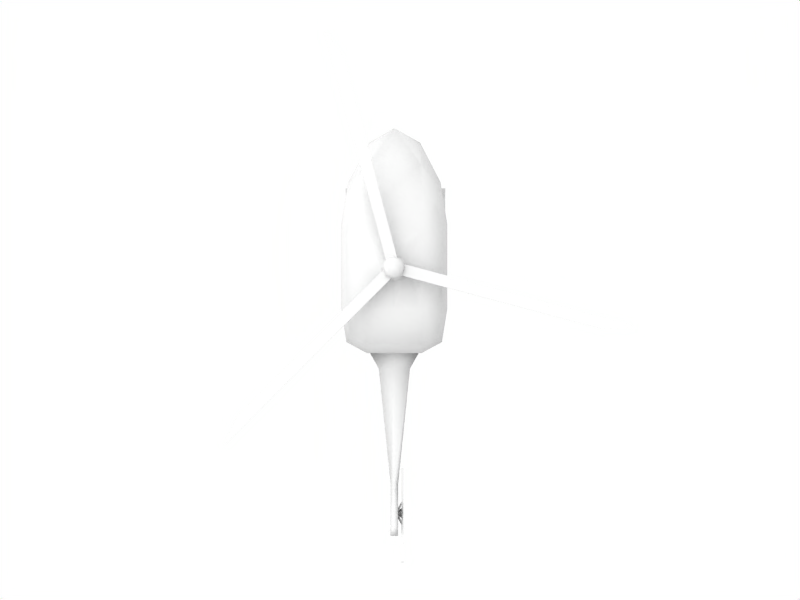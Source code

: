 # Source: Helicopter.blend  (saved by Blender 2.49.2; exported with 4.5.12 LTS)
import bpy
from mathutils import Matrix  # noqa: F401  (used for matrix-valued properties, if any)

bpy.ops.wm.read_factory_settings(use_empty=True)
scene = bpy.context.scene
scene.name = 'Scene'

# ---- collections
col_collection_1 = bpy.data.collections.new('Collection 1'); scene.collection.children.link(col_collection_1)

# ---- materials (node trees are filled in below, after node groups)
mat_dmetal = bpy.data.materials.new('Dmetal')
mat_dmetal.alpha_threshold = 0.0
mat_dmetal.roughness = 0.5
mat_dmetal.line_color = (0.0, 0.0, 0.0, 1.0)
mat_material = bpy.data.materials.new('Material')
mat_material.alpha_threshold = 0.0
mat_material.roughness = 0.5
mat_material.line_color = (0.0, 0.0, 0.0, 1.0)
mat_material_001 = bpy.data.materials.new('Material.001')
mat_material_001.alpha_threshold = 0.0
mat_material_001.roughness = 0.5
mat_material_001.line_color = (0.0, 0.0, 0.0, 1.0)

# ---- material node trees

# ---- world
world_world = bpy.data.worlds.new('World'); scene.world = world_world
world_world.color = (1.0, 1.0, 1.0)
world_world.use_sun_shadow = False
world_world.sun_shadow_jitter_overblur = 0.0
world_world.cycles.sampling_method = 'MANUAL'
world_world.cycles.sample_map_resolution = 256

# ---- cameras
cam_camera = bpy.data.cameras.new('Camera')
cam_camera.passepartout_alpha = 0.2
cam_camera.clip_end = 100.0
cam_camera.lens = 35.0
cam_camera.ortho_scale = 7.314
cam_camera.show_passepartout = False
cam_camera.show_safe_areas = True
cam_camera.dof.focus_distance = 0.0
cam_camera.dof.aperture_fstop = 128.0

# ---- lights
light_spot = bpy.data.lights.new('Spot', 'SUN')
light_spot.transmission_factor = 0.0
light_spot.cutoff_distance = 30.0
light_spot.angle = 1.571
light_spot.energy = 1.0
light_spot.shadow_buffer_clip_start = 1.001
light_spot.shadow_soft_size = 1.0
light_spot.shadow_cascade_max_distance = 1000.0
light_spot.cycles.use_multiple_importance_sampling = False

# ---- meshes
me_cube_001 = bpy.data.meshes.new('Cube.001')
me_cube_001.from_pydata([(-0.9691, -0.3728, -0.7593), (-0.9527, -0.366, -0.7593), (-0.9364, -0.3728, -0.7593), (-0.9296, -0.3891, -0.7593), (-0.9364, -0.4055, -0.7593), (-0.9527, -0.4122, -0.7593), (-0.9691, -0.4055, -0.7593), (-0.9758, -0.3891, -0.7593), (-0.9681, -0.3704, -0.5374), (-0.9519, -0.3627, -0.5527), (-0.9357, -0.3704, -0.568), (-0.929, -0.3891, -0.5743), (-0.9357, -0.4078, -0.568), (-0.9519, -0.4155, -0.5527), (-0.9681, -0.4078, -0.5374), (-0.9748, -0.3891, -0.5311), (-0.9148, -0.3704, -0.3523), (-0.9016, -0.3627, -0.3739), (-0.8883, -0.3704, -0.3954), (-0.8829, -0.3891, -0.4044), (-0.8883, -0.4078, -0.3954), (-0.9016, -0.4155, -0.3739), (-0.9148, -0.4078, -0.3523), (-0.9202, -0.3891, -0.3433), (-0.8015, -0.3704, -0.2102), (-0.7921, -0.3627, -0.2366), (-0.7828, -0.3704, -0.2631), (-0.7789, -0.3891, -0.274), (-0.7828, -0.4078, -0.2631), (-0.7921, -0.4155, -0.2366), (-0.8015, -0.4078, -0.2102), (-0.8053, -0.3891, -0.1992), (-0.6695, -0.3704, -0.1209), (-0.6647, -0.3627, -0.1504), (-0.6599, -0.3704, -0.1798), (-0.6578, -0.3891, -0.1921), (-0.6599, -0.4078, -0.1798), (-0.6647, -0.4155, -0.1504), (-0.6695, -0.4078, -0.1209), (-0.6715, -0.3891, -0.1086), (0.0004472, -0.3704, -0.0904), (0.0004472, -0.3627, -0.1209), (0.0004472, -0.3704, -0.1515), (0.0004472, -0.3891, -0.1641), (0.0004472, -0.4078, -0.1515), (0.0004472, -0.4155, -0.1209), (0.0004472, -0.4078, -0.0904), (0.0004472, -0.3891, -0.07775), (0.6704, -0.3704, -0.1209), (0.6656, -0.3627, -0.1504), (0.6607, -0.3704, -0.1798), (0.6587, -0.3891, -0.1921), (0.6607, -0.4078, -0.1798), (0.6656, -0.4155, -0.1504), (0.6704, -0.4078, -0.1209), (0.6724, -0.3891, -0.1086), (0.8024, -0.3704, -0.2102), (0.793, -0.3627, -0.2366), (0.7837, -0.3704, -0.2631), (0.7798, -0.3891, -0.274), (0.7837, -0.4078, -0.2631), (0.793, -0.4155, -0.2366), (0.8024, -0.4078, -0.2102), (0.8062, -0.3891, -0.1992), (0.9157, -0.3704, -0.3523), (0.9024, -0.3627, -0.3739), (0.8892, -0.3704, -0.3954), (0.8838, -0.3891, -0.4044), (0.8892, -0.4078, -0.3954), (0.9024, -0.4155, -0.3739), (0.9157, -0.4078, -0.3523), (0.9211, -0.3891, -0.3433), (0.975, -0.3704, -0.5374), (0.9588, -0.3627, -0.5527), (0.9426, -0.3704, -0.568), (0.9359, -0.3891, -0.5743), (0.9426, -0.4078, -0.568), (0.9588, -0.4155, -0.5527), (0.975, -0.4078, -0.5374), (0.9817, -0.3891, -0.5311), (0.9798, -0.371, -0.7593), (0.9617, -0.3635, -0.7593), (0.9436, -0.371, -0.7593), (0.9361, -0.3891, -0.7593), (0.9436, -0.4072, -0.7593), (0.9617, -0.4147, -0.7593), (0.9798, -0.4072, -0.7593), (0.9873, -0.3891, -0.7593), (0.9873, 1.279, -0.7593), (0.9798, 1.261, -0.7593), (0.9617, 1.254, -0.7593), (0.9436, 1.261, -0.7593), (0.9361, 1.279, -0.7593), (0.9436, 1.297, -0.7593), (0.9617, 1.305, -0.7593), (0.9798, 1.297, -0.7593), (0.9817, 1.279, -0.5311), (0.975, 1.26, -0.5374), (0.9588, 1.253, -0.5527), (0.9426, 1.26, -0.568), (0.9359, 1.279, -0.5743), (0.9426, 1.298, -0.568), (0.9588, 1.306, -0.5527), (0.975, 1.298, -0.5374), (0.9211, 1.279, -0.3433), (0.9157, 1.26, -0.3523), (0.9024, 1.253, -0.3739), (0.8892, 1.26, -0.3954), (0.8838, 1.279, -0.4044), (0.8892, 1.298, -0.3954), (0.9024, 1.306, -0.3739), (0.9157, 1.298, -0.3523), (0.8062, 1.279, -0.1992), (0.8024, 1.26, -0.2102), (0.793, 1.253, -0.2366), (0.7837, 1.26, -0.2631), (0.7798, 1.279, -0.274), (0.7837, 1.298, -0.2631), (0.793, 1.306, -0.2366), (0.8024, 1.298, -0.2102), (0.6724, 1.279, -0.1086), (0.6704, 1.26, -0.1209), (0.6656, 1.253, -0.1504), (0.6607, 1.26, -0.1798), (0.6587, 1.279, -0.1921), (0.6607, 1.298, -0.1798), (0.6656, 1.306, -0.1504), (0.6704, 1.298, -0.1209), (0.0004472, 1.279, -0.07775), (0.0004472, 1.26, -0.0904), (0.0004472, 1.253, -0.1209), (0.0004472, 1.26, -0.1515), (0.0004472, 1.279, -0.1641), (0.0004472, 1.298, -0.1515), (0.0004472, 1.306, -0.1209), (0.0004472, 1.298, -0.0904), (-0.6715, 1.279, -0.1086), (-0.6695, 1.26, -0.1209), (-0.6647, 1.253, -0.1504), (-0.6599, 1.26, -0.1798), (-0.6578, 1.279, -0.1921), (-0.6599, 1.298, -0.1798), (-0.6647, 1.306, -0.1504), (-0.6695, 1.298, -0.1209), (-0.8053, 1.279, -0.1992), (-0.8015, 1.26, -0.2102), (-0.7921, 1.253, -0.2366), (-0.7828, 1.26, -0.2631), (-0.7789, 1.279, -0.274), (-0.7828, 1.298, -0.2631), (-0.7921, 1.306, -0.2366), (-0.8015, 1.298, -0.2102), (-0.9202, 1.279, -0.3433), (-0.9148, 1.26, -0.3523), (-0.9016, 1.253, -0.3739), (-0.8883, 1.26, -0.3954), (-0.8829, 1.279, -0.4044), (-0.8883, 1.298, -0.3954), (-0.9016, 1.306, -0.3739), (-0.9148, 1.298, -0.3523), (-0.9748, 1.279, -0.5311), (-0.9681, 1.26, -0.5374), (-0.9519, 1.253, -0.5527), (-0.9357, 1.26, -0.568), (-0.929, 1.279, -0.5743), (-0.9357, 1.298, -0.568), (-0.9519, 1.306, -0.5527), (-0.9681, 1.298, -0.5374), (-0.9758, 1.279, -0.7593), (-0.9691, 1.263, -0.7593), (-0.9527, 1.256, -0.7593), (-0.9364, 1.263, -0.7593), (-0.9296, 1.279, -0.7593), (-0.9364, 1.295, -0.7593), (-0.9527, 1.302, -0.7593), (-0.9691, 1.295, -0.7593), (1.046, 1.419, -0.7783), (1.046, -0.4587, -0.7783), (0.888, -0.4587, -0.7783), (0.888, 1.419, -0.7783), (1.046, 1.419, -0.7403), (1.046, -0.4587, -0.7403), (0.888, -0.4587, -0.7403), (0.888, 1.419, -0.7403), (0.888, 1.591, -0.6999), (0.888, 1.591, -0.6619), (1.046, 1.591, -0.6619), (1.046, 1.591, -0.6999), (0.888, -0.604, -0.692), (0.888, -0.604, -0.7301), (1.046, -0.604, -0.692), (1.046, -0.604, -0.7301), (-0.8609, -0.604, -0.7301), (-0.8609, -0.604, -0.692), (-1.019, -0.604, -0.7301), (-1.019, -0.604, -0.692), (-0.8609, 1.591, -0.6999), (-0.8609, 1.591, -0.6619), (-1.019, 1.591, -0.6619), (-1.019, 1.591, -0.6999), (-1.019, 1.419, -0.7403), (-1.019, -0.4587, -0.7403), (-0.8609, -0.4587, -0.7403), (-0.8609, 1.419, -0.7403), (-1.019, 1.419, -0.7783), (-1.019, -0.4587, -0.7783), (-0.8609, -0.4587, -0.7783), (-0.8609, 1.419, -0.7783)], [], [(0, 7, 15, 8), (1, 0, 8, 9), (2, 1, 9, 10), (3, 2, 10, 11), (4, 3, 11, 12), (5, 4, 12, 13), (6, 5, 13, 14), (7, 6, 14, 15), (8, 15, 23, 16), (9, 8, 16, 17), (10, 9, 17, 18), (11, 10, 18, 19), (12, 11, 19, 20), (13, 12, 20, 21), (14, 13, 21, 22), (15, 14, 22, 23), (16, 23, 31, 24), (17, 16, 24, 25), (18, 17, 25, 26), (19, 18, 26, 27), (20, 19, 27, 28), (21, 20, 28, 29), (22, 21, 29, 30), (23, 22, 30, 31), (24, 31, 39, 32), (25, 24, 32, 33), (26, 25, 33, 34), (27, 26, 34, 35), (28, 27, 35, 36), (29, 28, 36, 37), (30, 29, 37, 38), (31, 30, 38, 39), (32, 39, 47, 40), (33, 32, 40, 41), (34, 33, 41, 42), (35, 34, 42, 43), (36, 35, 43, 44), (37, 36, 44, 45), (38, 37, 45, 46), (39, 38, 46, 47), (40, 47, 55, 48), (41, 40, 48, 49), (42, 41, 49, 50), (43, 42, 50, 51), (44, 43, 51, 52), (45, 44, 52, 53), (46, 45, 53, 54), (47, 46, 54, 55), (48, 55, 63, 56), (49, 48, 56, 57), (50, 49, 57, 58), (51, 50, 58, 59), (52, 51, 59, 60), (53, 52, 60, 61), (54, 53, 61, 62), (55, 54, 62, 63), (56, 63, 71, 64), (57, 56, 64, 65), (58, 57, 65, 66), (59, 58, 66, 67), (60, 59, 67, 68), (61, 60, 68, 69), (62, 61, 69, 70), (63, 62, 70, 71), (64, 71, 79, 72), (65, 64, 72, 73), (66, 65, 73, 74), (67, 66, 74, 75), (68, 67, 75, 76), (69, 68, 76, 77), (70, 69, 77, 78), (71, 70, 78, 79), (87, 80, 72, 79), (73, 72, 80, 81), (74, 73, 81, 82), (75, 74, 82, 83), (76, 75, 83, 84), (77, 76, 84, 85), (78, 77, 85, 86), (86, 87, 79, 78), (89, 88, 96, 97), (97, 98, 90, 89), (98, 99, 91, 90), (99, 100, 92, 91), (100, 101, 93, 92), (101, 102, 94, 93), (102, 103, 95, 94), (88, 95, 103, 96), (104, 105, 97, 96), (105, 106, 98, 97), (106, 107, 99, 98), (107, 108, 100, 99), (108, 109, 101, 100), (109, 110, 102, 101), (110, 111, 103, 102), (111, 104, 96, 103), (112, 113, 105, 104), (113, 114, 106, 105), (114, 115, 107, 106), (115, 116, 108, 107), (116, 117, 109, 108), (117, 118, 110, 109), (118, 119, 111, 110), (119, 112, 104, 111), (120, 121, 113, 112), (121, 122, 114, 113), (122, 123, 115, 114), (123, 124, 116, 115), (124, 125, 117, 116), (125, 126, 118, 117), (126, 127, 119, 118), (127, 120, 112, 119), (128, 129, 121, 120), (129, 130, 122, 121), (130, 131, 123, 122), (131, 132, 124, 123), (132, 133, 125, 124), (133, 134, 126, 125), (134, 135, 127, 126), (135, 128, 120, 127), (136, 137, 129, 128), (137, 138, 130, 129), (138, 139, 131, 130), (139, 140, 132, 131), (140, 141, 133, 132), (141, 142, 134, 133), (142, 143, 135, 134), (143, 136, 128, 135), (144, 145, 137, 136), (145, 146, 138, 137), (146, 147, 139, 138), (147, 148, 140, 139), (148, 149, 141, 140), (149, 150, 142, 141), (150, 151, 143, 142), (151, 144, 136, 143), (152, 153, 145, 144), (153, 154, 146, 145), (154, 155, 147, 146), (155, 156, 148, 147), (156, 157, 149, 148), (157, 158, 150, 149), (158, 159, 151, 150), (159, 152, 144, 151), (160, 161, 153, 152), (161, 162, 154, 153), (162, 163, 155, 154), (163, 164, 156, 155), (164, 165, 157, 156), (165, 166, 158, 157), (166, 167, 159, 158), (167, 160, 152, 159), (168, 169, 161, 160), (169, 170, 162, 161), (170, 171, 163, 162), (171, 172, 164, 163), (172, 173, 165, 164), (173, 174, 166, 165), (174, 175, 167, 166), (175, 168, 160, 167), (176, 177, 178, 179), (180, 183, 182, 181), (176, 180, 181, 177), (178, 182, 183, 179), (179, 183, 185, 184), (180, 176, 187, 186), (183, 180, 186, 185), (176, 179, 184, 187), (184, 185, 186, 187), (182, 178, 189, 188), (177, 181, 190, 191), (181, 182, 188, 190), (178, 177, 191, 189), (191, 190, 188, 189), (192, 193, 195, 194), (205, 206, 192, 194), (202, 201, 195, 193), (206, 202, 193, 192), (201, 205, 194, 195), (199, 198, 197, 196), (207, 204, 199, 196), (200, 203, 197, 198), (203, 207, 196, 197), (204, 200, 198, 199), (205, 201, 200, 204), (207, 203, 202, 206), (203, 200, 201, 202), (205, 204, 207, 206)])
me_cube_001.polygons.foreach_set('use_smooth', [1, 1, 1, 1, 1, 1, 1, 1, 1, 1, 1, 1, 1, 1, 1, 1, 1, 1, 1, 1, 1, 1, 1, 1, 1, 1, 1, 1, 1, 1, 1, 1, 1, 1, 1, 1, 1, 1, 1, 1, 1, 1, 1, 1, 1, 1, 1, 1, 1, 1, 1, 1, 1, 1, 1, 1, 1, 1, 1, 1, 1, 1, 1, 1, 1, 1, 1, 1, 1, 1, 1, 1, 1, 1, 1, 1, 1, 1, 1, 1, 1, 1, 1, 1, 1, 1, 1, 1, 1, 1, 1, 1, 1, 1, 1, 1, 1, 1, 1, 1, 1, 1, 1, 1, 1, 1, 1, 1, 1, 1, 1, 1, 1, 1, 1, 1, 1, 1, 1, 1, 1, 1, 1, 1, 1, 1, 1, 1, 1, 1, 1, 1, 1, 1, 1, 1, 1, 1, 1, 1, 1, 1, 1, 1, 1, 1, 1, 1, 1, 1, 1, 1, 1, 1, 1, 1, 1, 1, 1, 1, 0, 0, 0, 0, 0, 0, 0, 0, 0, 0, 0, 0, 0, 0, 0, 0, 0, 0, 0, 0, 0, 0, 0, 0, 0, 0, 0, 0])
_uv = me_cube_001.uv_layers.new(name='UVTex')
_uv.uv.foreach_set('vector', [0.336, 0.8206, 0.3279, 0.8206, 0.3279, 0.9066, 0.3372, 0.9042, 0.02364, 0.8207, 0.01547, 0.8206, 0.01597, 0.9042, 0.02406, 0.8984, 0.03181, 0.8207, 0.02364, 0.8207, 0.02406, 0.8984, 0.03214, 0.8927, 0.3279, 0.8207, 0.336, 0.8207, 0.3372, 0.8927, 0.3279, 0.8903, 0.3197, 0.8207, 0.3279, 0.8207, 0.3279, 0.8903, 0.3185, 0.8927, 0.02364, 0.8207, 0.03181, 0.8207, 0.03214, 0.8927, 0.02406, 0.8984, 0.01547, 0.8206, 0.02364, 0.8207, 0.02406, 0.8984, 0.01597, 0.9042, 0.3279, 0.8206, 0.3197, 0.8206, 0.3185, 0.9042, 0.3279, 0.9066, 0.3372, 0.9042, 0.3279, 0.9066, 0.3279, 0.9773, 0.3372, 0.9739, 0.02406, 0.8984, 0.01597, 0.9042, 0.04262, 0.9739, 0.04922, 0.9658, 0.03214, 0.8927, 0.02406, 0.8984, 0.04922, 0.9658, 0.05583, 0.9576, 0.3279, 0.8903, 0.3372, 0.8927, 0.3372, 0.9576, 0.3279, 0.9543, 0.3185, 0.8927, 0.3279, 0.8903, 0.3279, 0.9543, 0.3185, 0.9576, 0.02406, 0.8984, 0.03214, 0.8927, 0.05583, 0.9576, 0.04922, 0.9658, 0.01597, 0.9042, 0.02406, 0.8984, 0.04922, 0.9658, 0.04262, 0.9739, 0.3279, 0.9066, 0.3185, 0.9042, 0.3185, 0.9739, 0.3279, 0.9773, 0.04262, 0.3372, 0.03988, 0.3279, 0.09733, 0.3279, 0.09927, 0.3372, 0.04922, 0.9658, 0.04262, 0.9739, 0.09927, 1.027, 0.1039, 1.017, 0.05583, 0.9576, 0.04922, 0.9658, 0.1039, 1.017, 0.1086, 1.007, 0.05856, 0.3279, 0.05583, 0.3372, 0.1086, 0.3372, 0.1105, 0.3279, 0.05583, 0.3185, 0.05856, 0.3279, 0.1105, 0.3279, 0.1086, 0.3185, 0.04922, 0.9658, 0.05583, 0.9576, 0.1086, 1.007, 0.1039, 1.017, 0.04262, 0.9739, 0.04922, 0.9658, 0.1039, 1.017, 0.09927, 1.027, 0.03988, 0.3279, 0.04262, 0.3185, 0.09927, 0.3185, 0.09733, 0.3279, 0.09927, 0.3372, 0.09733, 0.3279, 0.1642, 0.3279, 0.1652, 0.3372, 0.1039, 0.01743, 0.09927, 0.02738, 0.1652, 0.06101, 0.1677, 0.0499, 0.1086, 0.007471, 0.1039, 0.01743, 0.1677, 0.0499, 0.1701, 0.0388, 0.1105, 0.3279, 0.1086, 0.3372, 0.1701, 0.3372, 0.1711, 0.3279, 0.1086, 0.3185, 0.1105, 0.3279, 0.1711, 0.3279, 0.1701, 0.3185, 0.1039, 0.01743, 0.1086, 0.007471, 0.1701, 0.0388, 0.1677, 0.0499, 0.09927, 0.02738, 0.1039, 0.01743, 0.1677, 0.0499, 0.1652, 0.06101, 0.09733, 0.3279, 0.09927, 0.3185, 0.1652, 0.3185, 0.1642, 0.3279, 0.1652, 0.3372, 0.1642, 0.3279, 0.5002, 0.3279, 0.5002, 0.3372, 0.1677, 0.0499, 0.1652, 0.06101, 0.5002, 0.07248, 0.5002, 0.06098, 0.1701, 0.0388, 0.1677, 0.0499, 0.5002, 0.06098, 0.5002, 0.04949, 0.1711, 0.3279, 0.1701, 0.3372, 0.5002, 0.3372, 0.5002, 0.3279, 0.1701, 0.3185, 0.1711, 0.3279, 0.5002, 0.3279, 0.5002, 0.3185, 0.1677, 0.0499, 0.1701, 0.0388, 0.5002, 0.04949, 0.5002, 0.06098, 0.1652, 0.06101, 0.1677, 0.0499, 0.5002, 0.06098, 0.5002, 0.07248, 0.1642, 0.3279, 0.1652, 0.3185, 0.5002, 0.3185, 0.5002, 0.3279, 0.5002, 0.3372, 0.5002, 0.3279, 0.8362, 0.3279, 0.8352, 0.3372, 0.5002, 0.06098, 0.5002, 0.07248, 0.8352, 0.06101, 0.8328, 0.0499, 0.5002, 0.04949, 0.5002, 0.06098, 0.8328, 0.0499, 0.8304, 0.0388, 0.5002, 0.3279, 0.5002, 0.3372, 0.8304, 0.3372, 0.8294, 0.3279, 0.5002, 0.3185, 0.5002, 0.3279, 0.8294, 0.3279, 0.8304, 0.3185, 0.5002, 0.06098, 0.5002, 0.04949, 0.8304, 0.0388, 0.8328, 0.0499, 0.5002, 0.07248, 0.5002, 0.06098, 0.8328, 0.0499, 0.8352, 0.06101, 0.5002, 0.3279, 0.5002, 0.3185, 0.8352, 0.3185, 0.8362, 0.3279, 0.8352, 0.3372, 0.8362, 0.3279, 0.9031, 0.3279, 0.9012, 0.3372, 0.8328, 0.0499, 0.8352, 0.06101, 0.9012, 0.02738, 0.8965, 0.01743, 0.8304, 0.0388, 0.8328, 0.0499, 0.8965, 0.01743, 0.8918, 0.007471, 0.8294, 0.3279, 0.8304, 0.3372, 0.8918, 0.3372, 0.8899, 0.3279, 0.8304, 0.3185, 0.8294, 0.3279, 0.8899, 0.3279, 0.8918, 0.3185, 0.8328, 0.0499, 0.8304, 0.0388, 0.8918, 0.007471, 0.8965, 0.01743, 0.8352, 0.06101, 0.8328, 0.0499, 0.8965, 0.01743, 0.9012, 0.02738, 0.8362, 0.3279, 0.8352, 0.3185, 0.9012, 0.3185, 0.9031, 0.3279, 0.9012, 0.3372, 0.9031, 0.3279, 0.9606, 0.3279, 0.9578, 0.3372, 0.8965, 0.01743, 0.9012, 0.02738, 0.9578, -0.02611, 0.9512, -0.03424, 0.8918, 0.007471, 0.8965, 0.01743, 0.9512, -0.03424, 0.9446, -0.04237, 0.8899, 0.3279, 0.8918, 0.3372, 0.9446, 0.3372, 0.9419, 0.3279, 0.8918, 0.3185, 0.8899, 0.3279, 0.9419, 0.3279, 0.9446, 0.3185, 0.8965, 0.01743, 0.8918, 0.007471, 0.9446, -0.04237, 0.9512, -0.03424, 0.9012, 0.02738, 0.8965, 0.01743, 0.9512, -0.03424, 0.9578, -0.02611, 0.9031, 0.3279, 0.9012, 0.3185, 0.9578, 0.3185, 0.9606, 0.3279, 0.3372, 0.9739, 0.3279, 0.9773, 0.3279, 0.9066, 0.3372, 0.9042, 0.9512, 0.9658, 0.9578, 0.9739, 0.9875, 0.9042, 0.9794, 0.8984, 0.9446, 0.9576, 0.9512, 0.9658, 0.9794, 0.8984, 0.9713, 0.8927, 0.3279, 0.9543, 0.3372, 0.9576, 0.3372, 0.8927, 0.3279, 0.8903, 0.3185, 0.9576, 0.3279, 0.9543, 0.3279, 0.8903, 0.3185, 0.8927, 0.9512, 0.9658, 0.9446, 0.9576, 0.9713, 0.8927, 0.9794, 0.8984, 0.9578, 0.9739, 0.9512, 0.9658, 0.9794, 0.8984, 0.9875, 0.9042, 0.3279, 0.9773, 0.3185, 0.9739, 0.3185, 0.9042, 0.3279, 0.9066, 0.3279, 0.8207, 0.3369, 0.8207, 0.3372, 0.9042, 0.3279, 0.9066, 0.9794, 0.8984, 0.9875, 0.9042, 0.9899, 0.8207, 0.9808, 0.8207, 0.9713, 0.8927, 0.9794, 0.8984, 0.9808, 0.8207, 0.9718, 0.8207, 0.3279, 0.8903, 0.3372, 0.8927, 0.3369, 0.8207, 0.3279, 0.8207, 0.3185, 0.8927, 0.3279, 0.8903, 0.3279, 0.8207, 0.3188, 0.8207, 0.9794, 0.8984, 0.9713, 0.8927, 0.9718, 0.8207, 0.9808, 0.8207, 0.9875, 0.9042, 0.9794, 0.8984, 0.9808, 0.8207, 0.9899, 0.8207, 0.3188, 0.8207, 0.3279, 0.8207, 0.3279, 0.9066, 0.3185, 0.9042, 0.153, 0.8207, 0.162, 0.8207, 0.162, 0.9066, 0.1527, 0.9042, 0.9875, 0.9042, 0.9794, 0.8984, 0.9808, 0.8207, 0.9899, 0.8207, 0.9794, 0.8984, 0.9713, 0.8927, 0.9718, 0.8207, 0.9808, 0.8207, 0.1527, 0.8927, 0.162, 0.8903, 0.162, 0.8207, 0.153, 0.8207, 0.162, 0.8903, 0.1713, 0.8927, 0.171, 0.8207, 0.162, 0.8207, 0.9713, 0.8927, 0.9794, 0.8984, 0.9808, 0.8207, 0.9718, 0.8207, 0.9794, 0.8984, 0.9875, 0.9042, 0.9899, 0.8207, 0.9808, 0.8207, 0.162, 0.8207, 0.171, 0.8207, 0.1713, 0.9042, 0.162, 0.9066, 0.162, 0.9773, 0.1527, 0.9739, 0.1527, 0.9042, 0.162, 0.9066, 0.9578, 0.9739, 0.9512, 0.9658, 0.9794, 0.8984, 0.9875, 0.9042, 0.9512, 0.9658, 0.9446, 0.9576, 0.9713, 0.8927, 0.9794, 0.8984, 0.1527, 0.9576, 0.162, 0.9543, 0.162, 0.8903, 0.1527, 0.8927, 0.162, 0.9543, 0.1713, 0.9576, 0.1713, 0.8927, 0.162, 0.8903, 0.9446, 0.9576, 0.9512, 0.9658, 0.9794, 0.8984, 0.9713, 0.8927, 0.9512, 0.9658, 0.9578, 0.9739, 0.9875, 0.9042, 0.9794, 0.8984, 0.1713, 0.9739, 0.162, 0.9773, 0.162, 0.9066, 0.1713, 0.9042, 0.9031, 0.162, 0.9012, 0.1527, 0.9578, 0.1527, 0.9606, 0.162, 0.9012, 0.02738, 0.8965, 0.01743, 0.9512, -0.03424, 0.9578, -0.02611, 0.8965, 0.01743, 0.8918, 0.007471, 0.9446, -0.04237, 0.9512, -0.03424, 0.8918, 0.1527, 0.8899, 0.162, 0.9419, 0.162, 0.9446, 0.1527, 0.8899, 0.162, 0.8918, 0.1713, 0.9446, 0.1713, 0.9419, 0.162, 0.8918, 0.007471, 0.8965, 0.01743, 0.9512, -0.03424, 0.9446, -0.04237, 0.8965, 0.01743, 0.9012, 0.02738, 0.9578, -0.02611, 0.9512, -0.03424, 0.9012, 0.1713, 0.9031, 0.162, 0.9606, 0.162, 0.9578, 0.1713, 0.8362, 0.162, 0.8352, 0.1527, 0.9012, 0.1527, 0.9031, 0.162, 0.8352, 0.06101, 0.8328, 0.0499, 0.8965, 0.01743, 0.9012, 0.02738, 0.8328, 0.0499, 0.8304, 0.0388, 0.8918, 0.007471, 0.8965, 0.01743, 0.8304, 0.1527, 0.8294, 0.162, 0.8899, 0.162, 0.8918, 0.1527, 0.8294, 0.162, 0.8304, 0.1713, 0.8918, 0.1713, 0.8899, 0.162, 0.8304, 0.0388, 0.8328, 0.0499, 0.8965, 0.01743, 0.8918, 0.007471, 0.8328, 0.0499, 0.8352, 0.06101, 0.9012, 0.02738, 0.8965, 0.01743, 0.8352, 0.1713, 0.8362, 0.162, 0.9031, 0.162, 0.9012, 0.1713, 0.5002, 0.162, 0.5002, 0.1527, 0.8352, 0.1527, 0.8362, 0.162, 0.5002, 0.07248, 0.5002, 0.06098, 0.8328, 0.0499, 0.8352, 0.06101, 0.5002, 0.06098, 0.5002, 0.04949, 0.8304, 0.0388, 0.8328, 0.0499, 0.5002, 0.1527, 0.5002, 0.162, 0.8294, 0.162, 0.8304, 0.1527, 0.5002, 0.162, 0.5002, 0.1713, 0.8304, 0.1713, 0.8294, 0.162, 0.5002, 0.04949, 0.5002, 0.06098, 0.8328, 0.0499, 0.8304, 0.0388, 0.5002, 0.06098, 0.5002, 0.07248, 0.8352, 0.06101, 0.8328, 0.0499, 0.5002, 0.1713, 0.5002, 0.162, 0.8362, 0.162, 0.8352, 0.1713, 0.1642, 0.162, 0.1652, 0.1527, 0.5002, 0.1527, 0.5002, 0.162, 0.1652, 0.06101, 0.1677, 0.0499, 0.5002, 0.06098, 0.5002, 0.07248, 0.1677, 0.0499, 0.1701, 0.0388, 0.5002, 0.04949, 0.5002, 0.06098, 0.1701, 0.1527, 0.1711, 0.162, 0.5002, 0.162, 0.5002, 0.1527, 0.1711, 0.162, 0.1701, 0.1713, 0.5002, 0.1713, 0.5002, 0.162, 0.1701, 0.0388, 0.1677, 0.0499, 0.5002, 0.06098, 0.5002, 0.04949, 0.1677, 0.0499, 0.1652, 0.06101, 0.5002, 0.07248, 0.5002, 0.06098, 0.1652, 0.1713, 0.1642, 0.162, 0.5002, 0.162, 0.5002, 0.1713, 0.09733, 0.162, 0.09927, 0.1527, 0.1652, 0.1527, 0.1642, 0.162, 0.09927, 0.02738, 0.1039, 0.01743, 0.1677, 0.0499, 0.1652, 0.06101, 0.1039, 0.01743, 0.1086, 0.007471, 0.1701, 0.0388, 0.1677, 0.0499, 0.1086, 0.1527, 0.1105, 0.162, 0.1711, 0.162, 0.1701, 0.1527, 0.1105, 0.162, 0.1086, 0.1713, 0.1701, 0.1713, 0.1711, 0.162, 0.1086, 0.007471, 0.1039, 0.01743, 0.1677, 0.0499, 0.1701, 0.0388, 0.1039, 0.01743, 0.09927, 0.02738, 0.1652, 0.06101, 0.1677, 0.0499, 0.09927, 0.1713, 0.09733, 0.162, 0.1642, 0.162, 0.1652, 0.1713, 0.03988, 0.162, 0.04262, 0.1527, 0.09927, 0.1527, 0.09733, 0.162, 0.04262, 0.9739, 0.04922, 0.9658, 0.1039, 1.017, 0.09927, 1.027, 0.04922, 0.9658, 0.05583, 0.9576, 0.1086, 1.007, 0.1039, 1.017, 0.05583, 0.1527, 0.05856, 0.162, 0.1105, 0.162, 0.1086, 0.1527, 0.05856, 0.162, 0.05583, 0.1713, 0.1086, 0.1713, 0.1105, 0.162, 0.05583, 0.9576, 0.04922, 0.9658, 0.1039, 1.017, 0.1086, 1.007, 0.04922, 0.9658, 0.04262, 0.9739, 0.09927, 1.027, 0.1039, 1.017, 0.04262, 0.1713, 0.03988, 0.162, 0.09733, 0.162, 0.09927, 0.1713, 0.162, 0.9066, 0.1527, 0.9042, 0.1527, 0.9739, 0.162, 0.9773, 0.01597, 0.9042, 0.02406, 0.8984, 0.04922, 0.9658, 0.04262, 0.9739, 0.02406, 0.8984, 0.03214, 0.8927, 0.05583, 0.9576, 0.04922, 0.9658, 0.1527, 0.8927, 0.162, 0.8903, 0.162, 0.9543, 0.1527, 0.9576, 0.162, 0.8903, 0.1713, 0.8927, 0.1713, 0.9576, 0.162, 0.9543, 0.03214, 0.8927, 0.02406, 0.8984, 0.04922, 0.9658, 0.05583, 0.9576, 0.02406, 0.8984, 0.01597, 0.9042, 0.04262, 0.9739, 0.04922, 0.9658, 0.1713, 0.9042, 0.162, 0.9066, 0.162, 0.9773, 0.1713, 0.9739, 0.162, 0.8206, 0.1538, 0.8206, 0.1527, 0.9042, 0.162, 0.9066, 0.01547, 0.8206, 0.02364, 0.8207, 0.02406, 0.8984, 0.01597, 0.9042, 0.02364, 0.8207, 0.03181, 0.8207, 0.03214, 0.8927, 0.02406, 0.8984, 0.1538, 0.8207, 0.162, 0.8207, 0.162, 0.8903, 0.1527, 0.8927, 0.162, 0.8207, 0.1702, 0.8207, 0.1713, 0.8927, 0.162, 0.8903, 0.03181, 0.8207, 0.02364, 0.8207, 0.02406, 0.8984, 0.03214, 0.8927, 0.02364, 0.8207, 0.01547, 0.8206, 0.01597, 0.9042, 0.02406, 0.8984, 0.1702, 0.8206, 0.162, 0.8206, 0.162, 0.9066, 0.1713, 0.9042, 0.02294, 0.2319, 0.02294, -0.7069, -0.05598, -0.7069, -0.05598, 0.2319, 0.02294, 0.2319, -0.05598, 0.2319, -0.05598, -0.7069, 0.02294, -0.7069, 0.2319, 0.8135, 0.2319, 0.8278, -0.7069, 0.8278, -0.7069, 0.8135, 0.2931, 0.8135, 0.2931, 0.8278, 1.232, 0.8278, 1.232, 0.8135, 0.2319, 0.8135, 0.2319, 0.8278, 0.3181, 0.8573, 0.3181, 0.843, 0.2319, 0.8278, 0.2319, 0.8135, 0.3181, 0.843, 0.3181, 0.8573, 0.944, 0.2319, 1.023, 0.2319, 1.023, 0.3181, 0.944, 0.3181, 0.02294, 0.2319, -0.05598, 0.2319, -0.05598, 0.3181, 0.02294, 0.3181, 0.944, 0.843, 0.944, 0.8573, 1.023, 0.8573, 1.023, 0.843, 0.2931, 0.8278, 0.2931, 0.8135, 0.2205, 0.8317, 0.2205, 0.846, 0.2931, 0.8135, 0.2931, 0.8278, 0.2205, 0.846, 0.2205, 0.8317, 0.02294, 0.2931, -0.05598, 0.2931, -0.05598, 0.2205, 0.02294, 0.2205, 0.944, 0.2931, 1.023, 0.2931, 1.023, 0.2205, 0.944, 0.2205, 0.02294, 0.8317, 0.02294, 0.846, -0.05598, 0.846, -0.05598, 0.8317, 0.06954, 0.8317, 0.06954, 0.846, -0.009376, 0.846, -0.009376, 0.8317, 0.9906, 0.2931, 1.07, 0.2931, 1.07, 0.2205, 0.9906, 0.2205, 0.06954, 0.2931, -0.009376, 0.2931, -0.009376, 0.2205, 0.06954, 0.2205, 0.2931, 0.8135, 0.2931, 0.8278, 0.2205, 0.846, 0.2205, 0.8317, 0.2931, 0.8278, 0.2931, 0.8135, 0.2205, 0.8317, 0.2205, 0.846, 0.9906, 0.843, 0.9906, 0.8573, 1.07, 0.8573, 1.07, 0.843, 0.06954, 0.2319, -0.009376, 0.2319, -0.009376, 0.3181, 0.06954, 0.3181, 0.9906, 0.2319, 1.07, 0.2319, 1.07, 0.3181, 0.9906, 0.3181, 0.2319, 0.8278, 0.2319, 0.8135, 0.3181, 0.843, 0.3181, 0.8573, 0.2319, 0.8135, 0.2319, 0.8278, 0.3181, 0.8573, 0.3181, 0.843, 0.2931, 0.8135, 0.2931, 0.8278, 1.232, 0.8278, 1.232, 0.8135, 0.2319, 0.8135, 0.2319, 0.8278, -0.7069, 0.8278, -0.7069, 0.8135, 0.06954, 0.2319, -0.009376, 0.2319, -0.009376, -0.7069, 0.06954, -0.7069, 0.9906, 0.2931, 0.9906, 1.232, 1.07, 1.232, 1.07, 0.2931])
me_cube_001.materials.append(mat_dmetal)
me_cube_001.use_remesh_preserve_volume = False
me_cube_001.use_remesh_preserve_attributes = False
me_cube_001.use_mirror_vertex_groups = False
me_cube_001.update()
me_cylinder_001 = bpy.data.meshes.new('Cylinder.001')
me_cylinder_001.from_pydata([(-0.001986, 0.0741, -0.09319), (-0.001986, -0.1016, -0.05106), (-0.001986, 0.02032, 0.03791), (0.02711, 0.0741, -0.09319), (0.02711, -0.1016, -0.05106), (0.02711, 0.02032, 0.07577), (0.03255, -0.000493, -0.02012), (-0.007418, 0.4796, 0.1907), (0.03255, 0.4796, 0.1907), (-0.007418, 0.5239, 0.02555), (0.03255, 0.5239, 0.02555), (-0.007426, -0.2977, 0.4157), (0.03254, -0.2977, 0.4157), (-0.007426, -0.4186, 0.2948), (0.03254, -0.4186, 0.2948), (-0.007423, -0.06133, -0.5404), (0.03254, -0.06133, -0.5404), (-0.007423, -0.2265, -0.4962), (0.03254, -0.2265, -0.4962), (-0.007423, -0.1182, -0.7527), (-0.007423, -0.2834, -0.7084), (0.03254, -0.1182, -0.7527), (0.03254, -0.2834, -0.7084), (-0.007418, 0.7361, 0.08243), (-0.007418, 0.6919, 0.2476), (0.03255, 0.7361, 0.08243), (0.03255, 0.6919, 0.2476), (-0.007427, -0.574, 0.4502), (-0.007426, -0.4531, 0.5711), (0.03254, -0.4531, 0.5711), (0.03254, -0.574, 0.4502), (-0.007423, -0.1733, -0.9583), (0.03254, -0.1733, -0.9583), (-0.007423, -0.2244, -0.9446), (0.03254, -0.2244, -0.9446), (-0.007426, -0.6972, 0.628), (0.03254, -0.6972, 0.628), (-0.007426, -0.7245, 0.6007), (0.03254, -0.7245, 0.6007), (-0.007418, 0.8975, 0.3027), (0.03255, 0.8975, 0.3027), (-0.007418, 0.9088, 0.2605), (0.03255, 0.9088, 0.2605), (-0.07271, 0.03441, -0.05502), (-0.07271, 0.01228, 0.02756), (-0.07271, -0.04817, -0.03289), (-0.1242, 0.001252, -0.02186), (-0.1242, -0.002877, -0.02076), (-0.1242, 0.0001458, -0.01773), (-0.1242, -0.000493, -0.02012), (0.002058, -0.05691, -0.2509), (0.02202, -0.05691, -0.2509), (0.002058, -0.06703, -0.2482), (0.02202, -0.06703, -0.2482), (-0.0005146, 0.2311, 0.03346), (-0.0005146, 0.2268, 0.04926), (0.02208, 0.2268, 0.04926), (0.02208, 0.2311, 0.03346), (-0.001686, -0.1622, 0.1541), (-0.001686, -0.1747, 0.1416), (0.02325, -0.1622, 0.1541), (0.02325, -0.1747, 0.1416)], [], [(6, 4, 3), (6, 5, 4), (6, 3, 5), (2, 5, 8, 7), (3, 0, 9, 10), (5, 3, 10, 8), (0, 2, 7, 9), (5, 2, 11, 12), (1, 4, 14, 13), (4, 5, 12, 14), (2, 1, 13, 11), (0, 3, 16, 15), (4, 1, 17, 18), (3, 4, 18, 16), (1, 0, 15, 17), (17, 15, 19, 20), (16, 18, 22, 21), (18, 17, 20, 22), (15, 16, 21, 19), (9, 7, 24, 23), (8, 10, 25, 26), (10, 9, 23, 25), (7, 8, 26, 24), (11, 13, 27, 28), (14, 12, 29, 30), (13, 14, 30, 27), (12, 11, 28, 29), (19, 21, 32, 31), (22, 20, 33, 34), (21, 22, 34, 32), (20, 19, 31, 33), (31, 32, 34, 33), (29, 28, 35, 36), (27, 30, 38, 37), (30, 29, 36, 38), (28, 27, 37, 35), (37, 38, 36, 35), (24, 26, 40, 39), (25, 23, 41, 42), (26, 25, 42, 40), (23, 24, 39, 41), (42, 41, 39, 40), (2, 0, 43, 44), (1, 2, 44, 45), (0, 1, 45, 43), (49, 46, 47), (49, 47, 48), (48, 46, 49), (46, 43, 51, 50), (47, 46, 50, 52), (45, 47, 52, 53), (43, 45, 53, 51), (51, 53, 52, 50), (46, 48, 55, 54), (48, 44, 56, 55), (43, 46, 54, 57), (44, 43, 57, 56), (56, 57, 54, 55), (48, 47, 59, 58), (44, 48, 58, 60), (47, 45, 61, 59), (45, 44, 60, 61), (61, 60, 58, 59)])
_uv = me_cylinder_001.uv_layers.new(name='UVTex')
_uv.uv.foreach_set('vector', [0.1477, 0.5282, 0.09712, 0.5128, 0.185, 0.4917, 0.1477, 0.5282, 0.1581, 0.5762, 0.09712, 0.5128, 0.1477, 0.5282, 0.185, 0.4917, 0.1581, 0.5762, 0.1581, 0.5573, 0.1581, 0.5762, 0.3877, 0.6337, 0.3877, 0.6337, 0.583, 0.185, 0.5684, 0.185, 0.5657, 0.4098, 0.5857, 0.4098, 0.1581, 0.5762, 0.185, 0.4917, 0.4098, 0.5511, 0.3877, 0.6337, 0.185, 0.4917, 0.1581, 0.5573, 0.3877, 0.6337, 0.4098, 0.5511, 0.1581, 0.5762, 0.1581, 0.5573, -0.0009451, 0.7461, -0.0009451, 0.7461, 0.5684, 0.5128, 0.583, 0.5128, 0.5857, 0.6857, 0.5657, 0.6857, 0.09712, 0.5128, 0.1581, 0.5762, -0.0009451, 0.7461, -0.0614, 0.6857, 0.1581, 0.5573, 0.09712, 0.5128, -0.0614, 0.6857, -0.0009451, 0.7461, 0.5684, 0.4917, 0.583, 0.4917, 0.5857, 0.2681, 0.5657, 0.2681, 0.583, 0.5128, 0.5684, 0.5128, 0.5657, 0.2902, 0.5857, 0.2902, 0.185, 0.4917, 0.09712, 0.5128, 0.03466, 0.2902, 0.1172, 0.2681, 0.09712, 0.5128, 0.185, 0.4917, 0.1172, 0.2681, 0.03466, 0.2902, 0.03466, 0.2902, 0.1172, 0.2681, 0.08881, 0.1619, 0.006222, 0.1841, 0.1172, 0.2681, 0.03466, 0.2902, 0.006222, 0.1841, 0.08881, 0.1619, 0.5857, 0.2902, 0.5657, 0.2902, 0.5657, 0.1841, 0.5857, 0.1841, 0.5657, 0.2681, 0.5857, 0.2681, 0.5857, 0.1619, 0.5657, 0.1619, 0.4098, 0.5511, 0.3877, 0.6337, 0.4939, 0.6621, 0.516, 0.5795, 0.3877, 0.6337, 0.4098, 0.5511, 0.516, 0.5795, 0.4939, 0.6621, 0.5857, 0.4098, 0.5657, 0.4098, 0.5657, 0.516, 0.5857, 0.516, 0.5657, 0.3877, 0.5857, 0.3877, 0.5857, 0.4939, 0.5657, 0.4939, 0.9991, 0.7461, 0.9386, 0.6857, 0.8609, 0.7634, 0.9214, 0.8238, 0.9386, 0.6857, 0.9991, 0.7461, 0.9214, 0.8238, 0.8609, 0.7634, 0.5657, 0.9386, 0.5857, 0.9386, 0.5857, 0.8609, 0.5657, 0.8609, 0.5857, 0.9991, 0.5657, 0.9991, 0.5657, 0.9214, 0.5857, 0.9214, 0.5657, 0.1619, 0.5857, 0.1619, 0.5857, 0.05915, 0.5657, 0.05915, 0.5857, 0.1841, 0.5657, 0.1841, 0.5657, 0.066, 0.5857, 0.066, 0.08881, 0.1619, 0.006222, 0.1841, 0.0357, 0.066, 0.06126, 0.05915, 0.006222, 0.1841, 0.08881, 0.1619, 0.06126, 0.05915, 0.0357, 0.066, 0.5657, 0.06126, 0.5857, 0.06126, 0.5857, 0.0357, 0.5657, 0.0357, 0.5857, 0.9214, 0.5657, 0.9214, 0.5657, 0.7993, 0.5857, 0.7993, 0.5657, 0.8609, 0.5857, 0.8609, 0.5857, 0.7856, 0.5657, 0.7856, 0.8609, 0.7634, 0.9214, 0.8238, 0.7993, 0.8523, 0.7856, 0.8386, 0.9214, 0.8238, 0.8609, 0.7634, 0.7856, 0.8386, 0.7993, 0.8523, 0.5657, 0.8386, 0.5857, 0.8386, 0.5857, 0.8523, 0.5657, 0.8523, 0.5657, 0.4939, 0.5857, 0.4939, 0.5857, 0.5967, 0.5657, 0.5967, 0.5857, 0.5795, 0.5657, 0.5795, 0.5657, 0.6686, 0.5857, 0.6686, 0.4939, 0.6621, 0.516, 0.5795, 0.6023, 0.6686, 0.5967, 0.6896, 0.516, 0.5795, 0.4939, 0.6621, 0.5967, 0.6896, 0.6023, 0.6686, 0.5857, 0.6686, 0.5657, 0.6686, 0.5657, 0.6896, 0.5857, 0.6896, 0.5684, 0.5573, 0.5684, 0.4917, 0.5331, 0.5108, 0.5331, 0.5521, 0.5684, 0.09712, 0.5684, 0.1581, 0.5331, 0.1541, 0.5331, 0.1238, 0.5684, 0.185, 0.5684, 0.09712, 0.5331, 0.1238, 0.5331, 0.1651, 0.1477, 0.5282, 0.1485, 0.5274, 0.1465, 0.5279, 0.1477, 0.5282, 0.1465, 0.5279, 0.148, 0.5294, 0.148, 0.5294, 0.1485, 0.5274, 0.1477, 0.5282, 0.1485, 0.5274, 0.1651, 0.5108, 0.1195, 0.4128, 0.1195, 0.4128, 0.1465, 0.5279, 0.1485, 0.5274, 0.1195, 0.4128, 0.1144, 0.4142, 0.5331, 0.5219, 0.5073, 0.5279, 0.5705, 0.4142, 0.5804, 0.4142, 0.1651, 0.5108, 0.1238, 0.5219, 0.1144, 0.4142, 0.1195, 0.4128, 0.5804, 0.1195, 0.5804, 0.1144, 0.5705, 0.1144, 0.5705, 0.1195, 0.1485, 0.5274, 0.148, 0.5294, 0.2613, 0.5629, 0.2634, 0.555, 0.5073, 0.148, 0.5331, 0.1541, 0.5805, 0.2613, 0.5692, 0.2613, 0.1651, 0.5108, 0.1485, 0.5274, 0.2634, 0.555, 0.2634, 0.555, 0.1541, 0.5521, 0.1651, 0.5108, 0.2634, 0.555, 0.2613, 0.5629, 0.5805, 0.5629, 0.5805, 0.555, 0.5692, 0.555, 0.5692, 0.5629, 0.148, 0.5294, 0.1465, 0.5279, 0.06055, 0.6091, 0.06683, 0.6154, 0.5331, 0.1541, 0.5073, 0.148, 0.5686, 0.06683, 0.5811, 0.06683, 0.5073, 0.5279, 0.5331, 0.5219, 0.5811, 0.6091, 0.5686, 0.6091, 0.1238, 0.5219, 0.1541, 0.5521, 0.06683, 0.6154, 0.06055, 0.6091, 0.5811, 0.06055, 0.5811, 0.06683, 0.5686, 0.06683, 0.5686, 0.06055])
me_cylinder_001.materials.append(mat_dmetal)
me_cylinder_001.use_remesh_preserve_volume = False
me_cylinder_001.use_remesh_preserve_attributes = False
me_cylinder_001.use_mirror_vertex_groups = False
me_cylinder_001.update()
me_cylinder = bpy.data.meshes.new('Cylinder')
me_cylinder.from_pydata([(0.082, 0.082, -0.03097), (0.03001, -0.112, -0.03097), (-0.112, 0.03001, -0.03097), (0.082, 0.082, 0.03097), (0.03001, -0.112, 0.03097), (-0.112, 0.03001, 0.03097), (-1.662e-07, 4.643e-08, 0.03097), (-0.4121, 1.15, -0.03097), (-0.4121, 1.15, 0.03098), (-0.2181, 1.202, -0.03097), (-0.2181, 1.202, 0.03098), (-0.932, -0.79, -0.03098), (-0.932, -0.79, 0.03097), (-0.79, -0.932, -0.03098), (-0.79, -0.932, 0.03097), (1.202, -0.2181, -0.03097), (1.202, -0.2181, 0.03097), (1.15, -0.4121, -0.03097), (1.15, -0.4121, 0.03097), (3.633, -0.8694, -0.009293), (3.581, -1.063, -0.009293), (3.633, -0.8694, 0.00929), (3.581, -1.063, 0.00929), (-0.8694, 3.633, -0.009286), (-1.063, 3.581, -0.009286), (-0.8694, 3.633, 0.009298), (-1.063, 3.581, 0.009298), (-2.569, -2.711, -0.009299), (-2.711, -2.569, -0.009299), (-2.711, -2.569, 0.009284), (-2.569, -2.711, 0.009284), (4.116, -0.9988, -0.009293), (4.116, -0.9988, 0.00929), (4.104, -1.044, -0.009293), (4.104, -1.044, 0.00929), (-2.937, -3.051, -0.009299), (-2.937, -3.051, 0.009284), (-2.923, -3.065, -0.009299), (-2.923, -3.065, 0.009284), (-1.193, 4.064, -0.009286), (-1.193, 4.064, 0.009298), (-1.177, 4.068, -0.009286), (-1.177, 4.068, 0.009298), (0.082, 0.082, -0.1322), (-0.112, 0.03001, -0.1322), (0.03001, -0.112, -0.1322), (0.0041, 0.0041, -0.2119), (0.001501, -0.0056, -0.2119), (-0.005601, 0.001501, -0.2119), (-1.533e-07, 5.185e-08, -0.2119), (0.5422, -0.1325, -0.01628), (0.5422, -0.1325, 0.01466), (0.5358, -0.1563, -0.01628), (0.5358, -0.1563, 0.01466), (-0.1259, 0.5439, -0.02027), (-0.163, 0.534, -0.02027), (-0.163, 0.534, 0.01475), (-0.1259, 0.5439, 0.01475), (-0.4093, -0.3798, -0.02208), (-0.3798, -0.4093, -0.02208), (-0.4093, -0.3798, 0.01657), (-0.3798, -0.4093, 0.01657)], [], [(6, 4, 3), (6, 5, 4), (6, 3, 5), (2, 5, 8, 7), (3, 0, 9, 10), (5, 3, 10, 8), (0, 2, 7, 9), (5, 2, 11, 12), (1, 4, 14, 13), (4, 5, 12, 14), (2, 1, 13, 11), (0, 3, 16, 15), (4, 1, 17, 18), (3, 4, 18, 16), (1, 0, 15, 17), (17, 15, 19, 20), (16, 18, 22, 21), (18, 17, 20, 22), (15, 16, 21, 19), (9, 7, 24, 23), (8, 10, 25, 26), (10, 9, 23, 25), (7, 8, 26, 24), (11, 13, 27, 28), (14, 12, 29, 30), (13, 14, 30, 27), (12, 11, 28, 29), (19, 21, 32, 31), (22, 20, 33, 34), (21, 22, 34, 32), (20, 19, 31, 33), (31, 32, 34, 33), (29, 28, 35, 36), (27, 30, 38, 37), (30, 29, 36, 38), (28, 27, 37, 35), (37, 38, 36, 35), (24, 26, 40, 39), (25, 23, 41, 42), (26, 25, 42, 40), (23, 24, 39, 41), (42, 41, 39, 40), (2, 0, 43, 44), (1, 2, 44, 45), (0, 1, 45, 43), (49, 46, 47), (49, 47, 48), (48, 46, 49), (46, 43, 51, 50), (47, 46, 50, 52), (45, 47, 52, 53), (43, 45, 53, 51), (51, 53, 52, 50), (46, 48, 55, 54), (48, 44, 56, 55), (43, 46, 54, 57), (44, 43, 57, 56), (56, 57, 54, 55), (48, 47, 59, 58), (44, 48, 58, 60), (47, 45, 61, 59), (45, 44, 60, 61), (61, 60, 58, 59)])
_uv = me_cylinder.uv_layers.new(name='UVTex')
_uv.uv.foreach_set('vector', [0.5, 0.4447, 0.5119, 0.3887, 0.5325, 0.4857, 0.5, 0.4447, 0.4556, 0.4597, 0.5119, 0.3887, 0.5, 0.4447, 0.5325, 0.4857, 0.4556, 0.4597, 0.4681, 0.1245, 0.4681, 0.1555, 0.912, 0.1555, 0.912, 0.1245, 0.4887, 0.1555, 0.4887, 0.1245, 0.9326, 0.1245, 0.9326, 0.1555, 0.4556, 0.4597, 0.5325, 0.4857, 0.4135, 1.046, 0.3366, 1.02, 0.5325, 0.4857, 0.4556, 0.4597, 0.3366, 1.02, 0.4135, 1.046, 0.4556, 0.1555, 0.4556, 0.1245, 0.1306, 0.1245, 0.1306, 0.1555, 0.5119, 0.1245, 0.5119, 0.1555, 0.1869, 0.1555, 0.1869, 0.1245, 0.5119, 0.3887, 0.4556, 0.4597, 0.1306, 0.04971, 0.1869, -0.0213, 0.4556, 0.4597, 0.5119, 0.3887, 0.1869, -0.0213, 0.1306, 0.04971, 0.5325, 0.1245, 0.5325, 0.1555, 0.9765, 0.1555, 0.9765, 0.1245, 0.5119, 0.1555, 0.5119, 0.1245, 0.9559, 0.1245, 0.9559, 0.1555, 0.5325, 0.4857, 0.5119, 0.3887, 0.9559, 0.2386, 0.9765, 0.3356, 0.5119, 0.3887, 0.5325, 0.4857, 0.9765, 0.3356, 0.9559, 0.2386, 0.1631, 0.2386, 0.1837, 0.3356, 1.147, 0.009996, 1.127, -0.08701, 0.1837, 0.3356, 0.1631, 0.2386, 1.127, -0.08701, 1.147, 0.009996, 0.1631, 0.1555, 0.1631, 0.1245, 1.127, 0.1245, 1.127, 0.1555, 0.1837, 0.1245, 0.1837, 0.1555, 1.147, 0.1555, 1.147, 0.1245, 0.4135, 0.04574, 0.3366, 0.01975, 0.07849, 1.235, 0.1554, 1.261, 0.3366, 0.01975, 0.4135, 0.04574, 0.1554, 1.261, 0.07849, 1.235, 0.1399, 0.1555, 0.1399, 0.1245, 1.103, 0.1245, 1.103, 0.1555, 0.1193, 0.1245, 0.1193, 0.1555, 1.083, 0.1555, 1.083, 0.1245, 0.1306, 0.04971, 0.1869, -0.0213, -0.5184, -0.9109, -0.5747, -0.8399, 0.1869, 0.9787, 0.1306, 1.05, -0.5747, 0.1601, -0.5184, 0.08907, 0.1869, 0.1245, 0.1869, 0.1555, -0.5184, 0.1555, -0.5184, 0.1245, 0.143, 0.1555, 0.143, 0.1245, -0.5622, 0.1245, -0.5622, 0.1555, 0.3544, 0.1245, 0.3544, 0.1555, 0.5458, 0.1555, 0.5458, 0.1245, 0.3338, 0.1555, 0.3338, 0.1245, 0.5411, 0.1245, 0.5411, 0.1555, 0.3544, 0.009996, 0.3338, -0.08701, 0.5411, -0.07714, 0.5458, -0.05471, 0.3338, 0.913, 0.3544, 1.01, 0.5458, 0.9453, 0.5411, 0.9229, 0.853, 0.1245, 0.853, 0.1555, 0.8352, 0.1555, 0.8352, 0.1245, 0.2305, 0.1555, 0.2305, 0.1245, 0.03963, 0.1245, 0.03963, 0.1555, 0.1742, 0.1245, 0.1742, 0.1555, 0.03408, 0.1555, 0.03408, 0.1245, 0.2744, 0.08907, 0.2181, 0.1601, 0.1287, -0.08071, 0.1342, -0.08771, 0.2181, 0.1601, 0.2744, 0.08907, 0.1342, -0.08771, 0.1287, -0.08071, 0.1342, 0.1245, 0.1342, 0.1555, 0.1287, 0.1555, 0.1287, 0.1245, 0.2899, 0.1245, 0.2899, 0.1555, 0.4814, 0.1555, 0.4814, 0.1245, 0.3105, 0.1555, 0.3105, 0.1245, 0.483, 0.1245, 0.483, 0.1555, 0.8713, 0.235, 0.9482, 0.261, 0.8262, 0.4786, 0.82, 0.4765, 0.1554, 0.261, 0.07849, 0.235, 0.02719, 0.4765, 0.03347, 0.4786, 0.8262, 0.1555, 0.8262, 0.1245, 0.82, 0.1245, 0.82, 0.1555, 0.4556, 0.1245, 0.5325, 0.1245, 0.5325, 0.07392, 0.4556, 0.07392, 0.4118, 0.1245, 0.4681, 0.1245, 0.4681, 0.07392, 0.4118, 0.07392, 0.4887, 0.1245, 0.4118, 0.1245, 0.4118, 0.07392, 0.4887, 0.07392, 0.5, 0.4447, 0.5016, 0.4467, 0.5006, 0.4419, 0.5, 0.4447, 0.5006, 0.4419, 0.4978, 0.4454, 0.4978, 0.4454, 0.5016, 0.4467, 0.5, 0.4447, 0.5016, 0.4467, 0.5325, 0.4857, 0.7149, 0.3784, 0.7149, 0.3784, 0.5006, 0.4419, 0.5016, 0.4467, 0.7149, 0.3784, 0.7124, 0.3665, 0.5119, 0.3887, 0.5006, 0.4419, 0.7124, 0.3665, 0.7124, 0.3665, 0.5325, 0.4857, 0.5119, 0.3887, 0.7124, 0.3665, 0.7149, 0.3784, 0.4036, 0.1473, 0.3942, 0.1473, 0.3942, 0.1319, 0.4036, 0.1319, 0.5016, 0.4467, 0.4978, 0.4454, 0.4354, 0.7117, 0.4501, 0.7167, 0.4978, 0.4454, 0.4556, 0.4597, 0.4354, 0.7117, 0.4354, 0.7117, 0.5325, 0.4857, 0.5016, 0.4467, 0.4501, 0.7167, 0.4501, 0.7167, 0.4556, 0.4597, 0.5325, 0.4857, 0.4501, 0.7167, 0.4354, 0.7117, 0.4354, 0.1474, 0.4501, 0.1474, 0.4501, 0.1299, 0.4354, 0.1299, 0.4978, 0.4454, 0.5006, 0.4419, 0.3495, 0.24, 0.3378, 0.2548, 0.4556, 0.4597, 0.4978, 0.4454, 0.3378, 0.2548, 0.3378, 0.2548, 0.5006, 0.4419, 0.5119, 0.3887, 0.3495, 0.24, 0.3495, 0.24, 0.5119, 0.3887, 0.4556, 0.4597, 0.3378, 0.2548, 0.3495, 0.24, 0.2939, 0.1483, 0.3056, 0.1483, 0.3056, 0.129, 0.2939, 0.129])
me_cylinder.materials.append(mat_dmetal)
me_cylinder.use_remesh_preserve_volume = False
me_cylinder.use_remesh_preserve_attributes = False
me_cylinder.use_mirror_vertex_groups = False
me_cylinder.update()
me_cube = bpy.data.meshes.new('Cube')
me_cube.from_pydata([(0.5, -0.6643, -0.8232), (0.5, 1.19, -1.0), (-0.5, -0.6643, -0.8232), (-0.5, 1.19, -1.0), (-0.5, 0.5857, 1.0), (0.5, 0.5857, 1.0), (-0.5, -0.8396, 1.0), (0.5, -0.8396, 1.0), (0.973, 0.7007, 0.5), (1.0, 0.8156, -0.5), (0.973, -0.8396, 0.5), (1.0, -0.7519, -0.4116), (0.5, -1.65, 0.5), (0.5, -1.475, -0.3232), (-0.5, -1.65, 0.5), (-0.5, -1.475, -0.3232), (-0.973, -0.8396, 0.5), (-1.0, -0.7519, -0.4116), (-0.973, 0.7007, 0.5), (-1.0, 0.8156, -0.5), (0.5, 2.41, -0.5), (0.5, 1.805, 0.5), (-0.5, 2.41, -0.5), (-0.5, 1.805, 0.5), (0.875, 0.9093, -0.875), (0.875, -0.6862, -0.7203), (0.5, 2.105, -0.875), (-0.5, 2.105, -0.875), (0.875, 1.637, -0.5), (0.8514, 1.342, 0.5), (0.5, -1.185, -0.6097), (-0.5, -1.185, -0.6097), (0.875, -1.294, -0.3453), (0.875, -1.447, 0.5), (-0.875, -0.6862, -0.7203), (-0.875, 0.9093, -0.875), (-0.875, -1.294, -0.3453), (-0.875, -1.447, 0.5), (-0.875, 1.637, -0.5), (-0.8514, 1.342, 0.5), (0.8517, 0.6144, 0.875), (0.8517, -0.8396, 0.875), (0.5, 1.198, 0.875), (-0.5, 1.198, 0.875), (0.5, -1.447, 0.875), (-0.5, -1.447, 0.875), (-0.8517, -0.8396, 0.875), (-0.8517, 0.6144, 0.875), (-2.98e-08, -0.6643, -0.8232), (0.5, 0.117, -0.9558), (8.941e-08, 1.378, -1.0), (-0.5, 0.117, -0.9558), (-0.5, -0.07797, 1.0), (7.451e-08, 0.5857, 1.0), (0.5, -0.07797, 1.0), (-2.98e-07, -0.8396, 1.0), (0.973, -0.04922, 0.5), (1.0, 0.7869, 0.0), (1.0, 0.001437, -0.4779), (1.0, -0.8177, 0.0221), (-3.949e-07, -1.65, 0.5), (0.5, -1.606, 0.04421), (-0.5, -1.606, 0.04421), (-0.973, -0.04922, 0.5), (-1.0, -0.8176, 0.0221), (-1.0, 0.001438, -0.4779), (-1.0, 0.7869, 0.0), (1.937e-07, 2.642, -0.5), (0.5, 2.259, 0.0), (2.384e-07, 1.808, 0.5), (-0.5, 2.259, 0.0), (0.7778, 1.576, -0.7778), (0.7778, -1.085, -0.5715), (-0.7778, -1.085, -0.5715), (-0.7778, 1.576, -0.7778), (0.757, 1.058, 0.7778), (0.7778, -1.29, 0.7778), (-0.7778, -1.29, 0.7778), (-0.757, 1.058, 0.7778), (0.875, 0.04129, -0.8363), (1.453e-07, 2.326, -0.8105), (0.875, 1.563, 0.0), (-1.006e-07, -1.185, -0.6097), (0.875, -1.409, 0.03868), (-0.875, 0.04129, -0.8363), (-0.875, -1.409, 0.03868), (-0.875, 1.563, 0.0), (0.8517, -0.07078, 0.875), (2.142e-07, 1.245, 0.875), (-4.284e-07, -1.447, 0.875), (-0.8517, -0.07078, 0.875), (2.98e-08, 0.1639, -0.9558), (1.0, -0.02218, 0.005526), (-2.943e-07, -1.606, 0.04421), (-1.0, -0.02218, 0.005526), (2.123e-07, 2.587, 0.0), (-0.2948, -1.973, 0.04505), (-2.571e-07, -1.973, 0.04505), (0.2948, -1.973, 0.04505), (-0.2948, -1.973, -0.6097), (-1.429e-07, -1.973, -0.6097), (0.2948, -1.973, -0.6097), (-0.2948, -1.973, -0.3232), (0.2948, -1.973, -0.3232), (0.06928, -3.199, -0.3232), (0.06928, -4.177, 0.04505), (0.06928, -3.199, -0.6097), (-0.06928, -3.199, -0.3232), (-0.06928, -4.177, 0.04505), (-0.06928, -3.199, -0.6097), (-1.787e-07, -3.199, -0.6097), (-2.245e-07, -4.177, 0.04505), (-0.06928, -5.0, 0.04505), (-2.245e-07, -5.0, 0.04505), (0.06928, -5.0, 0.04505), (-0.06928, -4.866, -0.2427), (-1.787e-07, -4.866, -0.2427), (0.06928, -4.866, -0.2427), (-0.06928, -4.996, -0.1129), (0.06928, -4.996, -0.1129), (-2.007e-07, -4.996, -0.1129), (0.06928, -4.797, 0.4973), (0.06928, -5.0, 0.4973), (-2.245e-07, -5.0, 0.4973), (-0.06928, -5.0, 0.4973), (-0.06928, -4.797, 0.4973), (-2.245e-07, -4.797, 0.4973), (0.1749, -0.2929, 1.06), (-2.007e-07, -0.3519, 1.06), (0.2331, -0.09981, 1.06), (-0.1749, -0.2929, 1.06), (-0.2331, -0.09981, 1.06), (0.1749, 0.06089, 1.06), (-2.704e-08, 0.1199, 1.06), (-0.1749, 0.06089, 1.06), (-0.1847, -0.1021, 1.193), (-0.1385, 0.02522, 1.193), (-4.584e-08, 0.07193, 1.193), (0.1385, 0.02522, 1.193), (0.1847, -0.1021, 1.193), (-0.1385, -0.255, 1.193), (-1.834e-07, -0.3017, 1.193), (0.1385, -0.255, 1.193), (-1.834e-07, -0.3017, 1.378), (0.1385, -0.255, 1.378), (0.1847, -0.1021, 1.378), (-0.1385, -0.255, 1.378), (-0.1847, -0.1021, 1.378), (0.1385, 0.02522, 1.378), (-4.584e-08, 0.07193, 1.378), (-0.1385, 0.02522, 1.378), (-0.1145, -0.1053, 1.443), (-0.08585, -0.02642, 1.443), (-7.368e-08, 0.002532, 1.443), (0.08585, -0.02642, 1.443), (0.1145, -0.1053, 1.443), (-0.08585, -0.2001, 1.443), (-1.59e-07, -0.2291, 1.443), (0.08585, -0.2001, 1.443), (-1.185e-07, -0.1053, 1.443)], [], [(0, 49, 79, 25), (0, 25, 72, 30), (0, 30, 82, 48), (0, 48, 91, 49), (1, 26, 71, 24), (1, 24, 79, 49), (1, 49, 91, 50), (1, 50, 80, 26), (2, 51, 91, 48), (2, 48, 82, 31), (2, 31, 73, 34), (2, 34, 84, 51), (3, 27, 80, 50), (3, 50, 91, 51), (3, 51, 84, 35), (3, 35, 74, 27), (4, 53, 88, 43), (4, 43, 78, 47), (4, 47, 90, 52), (5, 40, 75, 42), (5, 42, 88, 53), (5, 54, 87, 40), (6, 52, 90, 46), (6, 46, 77, 45), (6, 45, 89, 55), (7, 41, 87, 54), (7, 55, 89, 44), (7, 44, 76, 41), (8, 57, 81, 29), (8, 29, 75, 40), (8, 40, 87, 56), (8, 56, 92, 57), (9, 24, 71, 28), (9, 28, 81, 57), (9, 57, 92, 58), (9, 58, 79, 24), (10, 59, 92, 56), (10, 56, 87, 41), (10, 41, 76, 33), (10, 33, 83, 59), (11, 25, 79, 58), (11, 58, 92, 59), (11, 59, 83, 32), (11, 32, 72, 25), (12, 61, 83, 33), (12, 33, 76, 44), (12, 44, 89, 60), (12, 60, 93, 61), (13, 30, 72, 32), (13, 32, 83, 61), (14, 62, 93, 60), (14, 60, 89, 45), (14, 45, 77, 37), (14, 37, 85, 62), (15, 62, 85, 36), (15, 36, 73, 31), (16, 64, 85, 37), (16, 37, 77, 46), (16, 46, 90, 63), (16, 63, 94, 64), (17, 34, 73, 36), (17, 36, 85, 64), (17, 64, 94, 65), (17, 65, 84, 34), (18, 66, 94, 63), (18, 63, 90, 47), (18, 47, 78, 39), (18, 39, 86, 66), (19, 35, 84, 65), (19, 65, 94, 66), (19, 66, 86, 38), (19, 38, 74, 35), (20, 68, 81, 28), (20, 28, 71, 26), (20, 26, 80, 67), (20, 67, 95, 68), (21, 42, 75, 29), (21, 29, 81, 68), (21, 68, 95, 69), (21, 69, 88, 42), (22, 70, 95, 67), (22, 67, 80, 27), (22, 27, 74, 38), (22, 38, 86, 70), (23, 43, 88, 69), (23, 69, 95, 70), (23, 70, 86, 39), (23, 39, 78, 43), (93, 62, 96, 97), (61, 93, 97, 98), (31, 82, 100, 99), (82, 30, 101, 100), (15, 31, 99, 102), (62, 15, 102, 96), (30, 13, 103, 101), (13, 61, 98, 103), (103, 98, 105, 104), (101, 103, 104, 106), (96, 102, 107, 108), (102, 99, 109, 107), (100, 101, 106, 110), (99, 100, 110, 109), (98, 97, 111, 105), (97, 96, 108, 111), (109, 110, 116, 115), (110, 106, 117, 116), (107, 109, 115, 118), (108, 107, 118, 112), (106, 104, 119, 117), (104, 105, 114, 119), (118, 120, 113, 112), (118, 115, 116, 120), (119, 120, 116, 117), (119, 114, 113, 120), (114, 105, 121, 122), (113, 114, 122, 123), (112, 113, 123, 124), (108, 112, 124, 125), (111, 108, 125, 126), (105, 111, 126, 121), (121, 126, 123, 122), (126, 125, 124, 123), (55, 7, 127, 128), (7, 54, 129, 127), (6, 55, 128, 130), (52, 6, 130, 131), (54, 5, 132, 129), (5, 53, 133, 132), (53, 4, 134, 133), (4, 52, 131, 134), (134, 131, 135, 136), (133, 134, 136, 137), (132, 133, 137, 138), (129, 132, 138, 139), (131, 130, 140, 135), (130, 128, 141, 140), (127, 129, 139, 142), (128, 127, 142, 141), (141, 142, 144, 143), (142, 139, 145, 144), (140, 141, 143, 146), (135, 140, 146, 147), (139, 138, 148, 145), (138, 137, 149, 148), (137, 136, 150, 149), (136, 135, 147, 150), (150, 147, 151, 152), (149, 150, 152, 153), (148, 149, 153, 154), (145, 148, 154, 155), (147, 146, 156, 151), (146, 143, 157, 156), (144, 145, 155, 158), (143, 144, 158, 157), (152, 151, 159, 153), (154, 153, 159, 155), (156, 157, 159, 151), (158, 155, 159, 157)])
me_cube.polygons.foreach_set('use_smooth', [True] * 158)
me_cube.polygons.foreach_set('material_index', [0, 0, 0, 0, 0, 0, 0, 0, 0, 0, 0, 0, 0, 0, 0, 0, 0, 0, 0, 0, 0, 0, 0, 0, 0, 0, 0, 0, 0, 0, 0, 1, 0, 0, 0, 0, 0, 0, 0, 0, 0, 0, 0, 0, 0, 0, 0, 0, 0, 0, 0, 0, 0, 0, 0, 0, 0, 0, 0, 0, 0, 0, 0, 0, 1, 0, 0, 0, 0, 0, 0, 0, 0, 0, 0, 0, 1, 1, 1, 1, 0, 0, 0, 0, 1, 1, 1, 1, 0, 0, 0, 0, 0, 0, 0, 0, 0, 0, 0, 0, 0, 0, 0, 0, 0, 0, 0, 0, 0, 0, 0, 0, 0, 0, 0, 0, 0, 0, 0, 0, 0, 0, 0, 0, 0, 0, 0, 0, 0, 0, 0, 0, 0, 0, 0, 0, 0, 0, 0, 0, 0, 0, 0, 0, 0, 0, 0, 0, 0, 0, 0, 0, 0, 0, 0, 0, 0, 0])
_uv = me_cube.uv_layers.new(name='UVTex')
_uv.uv.foreach_set('vector', [0.75, 0.1679, 0.75, 0.5585, 0.9375, 0.5206, 0.9375, 0.1569, 0.75, 0.1679, 0.9375, 0.1569, 0.8889, -0.04269, 0.75, -0.09228, 0.75, 0.1679, 0.75, -0.09228, 0.5, -0.09228, 0.5, 0.1679, 0.75, 0.1679, 0.5, 0.1679, 0.5, 0.5819, 0.75, 0.5585, 0.75, 0.09521, 0.75, 0.5525, 0.8889, 0.2882, 0.9375, -0.04533, 0.75, 0.09521, 0.9375, -0.04533, 0.9375, -0.4794, 0.75, -0.4415, 0.75, 0.09521, 0.75, -0.4415, 0.5, -0.4181, 0.5, 0.1889, 0.75, 0.09521, 0.5, 0.1889, 0.5, 0.7164, 0.75, 0.5525, 0.25, 0.1679, 0.25, 0.5585, 0.5, 0.5819, 0.5, 0.1679, 0.25, 0.1679, 0.5, 0.1679, 0.5, -0.09228, 0.25, -0.09228, 0.25, 0.1679, 0.25, -0.09228, 0.1111, -0.04269, 0.0625, 0.1569, 0.25, 0.1679, 0.0625, 0.1569, 0.0625, 0.5206, 0.25, 0.5585, 0.25, 0.09521, 0.25, 0.5525, 0.5, 0.7164, 0.5, 0.1889, 0.25, 0.09521, 0.5, 0.1889, 0.5, -0.4181, 0.25, -0.4415, 0.25, 0.09521, 0.25, -0.4415, 0.0625, -0.4794, 0.0625, -0.04533, 0.25, 0.09521, 0.0625, -0.04533, 0.1111, 0.2882, 0.25, 0.5525, 0.7802, 1.216, 0.505, 1.216, 0.505, 0.8537, 0.7802, 0.8795, 0.7802, 1.216, 0.7802, 0.8795, 0.9331, 0.9564, 0.9867, 1.201, 0.25, 0.7928, 0.0625, 0.8072, 0.0625, 0.4646, 0.25, 0.461, 0.2298, 1.216, 0.02334, 1.201, 0.07685, 0.9564, 0.2298, 0.8795, 0.2298, 1.216, 0.2298, 0.8795, 0.505, 0.8537, 0.505, 1.216, 0.75, 0.7928, 0.75, 0.461, 0.9375, 0.4646, 0.9375, 0.8072, 0.25, 0.08022, 0.25, 0.461, 0.0625, 0.4646, 0.0625, 0.08022, 0.25, 0.08022, 0.0625, 0.08022, 0.1111, -0.1449, 0.25, -0.2237, 0.25, 0.08022, 0.25, -0.2237, 0.5, -0.2237, 0.5, 0.08022, 0.75, 0.08022, 0.9375, 0.08022, 0.9375, 0.4646, 0.75, 0.461, 0.75, 0.08022, 0.5, 0.08022, 0.5, -0.2237, 0.75, -0.2237, 0.75, 0.08022, 0.75, -0.2237, 0.8889, -0.1449, 0.9375, 0.08022, 0.8503, 0.75, 0.8935, 0.5, 1.281, 0.5, 1.171, 0.75, 0.8503, 0.75, 1.171, 0.75, 1.029, 0.8889, 0.8072, 0.9375, 0.8503, 0.75, 0.8072, 0.9375, 0.4646, 0.9375, 0.4754, 0.75, 0.9994, 0.9975, -0.0075, 1.0, -0.002663, -0.001447, 1.0, 0.0, 0.9078, 0.25, 0.9547, 0.0625, 1.288, 0.1111, 1.318, 0.25, 0.9078, 0.25, 1.318, 0.25, 1.281, 0.5, 0.8935, 0.5, 0.9078, 0.25, 0.8935, 0.5, 0.4889, 0.5028, 0.5007, 0.2611, 0.9078, 0.25, 0.5007, 0.2611, 0.5206, 0.08184, 0.9547, 0.0625, 0.08022, 0.75, 0.09117, 0.5111, 0.4889, 0.5028, 0.4754, 0.75, 0.08022, 0.75, 0.4754, 0.75, 0.4646, 0.9375, 0.08022, 0.9375, 0.08022, 0.75, 0.08022, 0.9375, -0.1449, 0.8889, -0.2237, 0.75, 0.08022, 0.75, -0.2237, 0.75, -0.2046, 0.5193, 0.09117, 0.5111, 0.124, 0.2942, 0.1569, 0.1399, 0.5206, 0.08184, 0.5007, 0.2611, 0.124, 0.2942, 0.5007, 0.2611, 0.4889, 0.5028, 0.09117, 0.5111, 0.124, 0.2942, 0.09117, 0.5111, -0.2046, 0.5193, -0.1471, 0.3274, 0.124, 0.2942, -0.1471, 0.3274, -0.04269, 0.2143, 0.1569, 0.1399, 0.75, 0.75, 0.75, 0.5221, 0.9375, 0.5193, 0.9375, 0.75, 0.75, 0.75, 0.9375, 0.75, 0.8889, 0.8889, 0.75, 0.9375, 0.75, 0.75, 0.75, 0.9375, 0.5, 0.9375, 0.5, 0.75, 0.75, 0.75, 0.5, 0.75, 0.5, 0.5221, 0.75, 0.5221, 0.75, 0.7626, 0.75, 0.9077, 0.8889, 0.9573, 0.9375, 0.8529, 0.75, 0.3384, 0.9375, 0.3274, 0.9375, 0.5193, 0.75, 0.5221, 0.25, 0.75, 0.25, 0.5221, 0.5, 0.5221, 0.5, 0.75, 0.25, 0.75, 0.5, 0.75, 0.5, 0.9375, 0.25, 0.9375, 0.25, 0.75, 0.25, 0.9375, 0.1111, 0.8889, 0.0625, 0.75, 0.25, 0.75, 0.0625, 0.75, 0.0625, 0.5193, 0.25, 0.5221, 0.25, 0.3384, 0.25, 0.5221, 0.0625, 0.5193, 0.0625, 0.3274, 0.25, 0.7626, 0.0625, 0.8529, 0.1111, 0.9573, 0.25, 0.9077, 0.08022, 0.75, 0.09118, 0.5111, -0.2046, 0.5193, -0.2237, 0.75, 0.08022, 0.75, -0.2237, 0.75, -0.1449, 0.8889, 0.08022, 0.9375, 0.08022, 0.75, 0.08022, 0.9375, 0.4646, 0.9375, 0.4754, 0.75, 0.08022, 0.75, 0.4754, 0.75, 0.4889, 0.5028, 0.09118, 0.5111, 0.124, 0.2942, 0.1569, 0.1399, -0.04269, 0.2143, -0.1471, 0.3274, 0.124, 0.2942, -0.1471, 0.3274, -0.2046, 0.5193, 0.09118, 0.5111, 0.124, 0.2942, 0.09118, 0.5111, 0.4889, 0.5028, 0.5007, 0.2611, 0.124, 0.2942, 0.5007, 0.2611, 0.5206, 0.08184, 0.1569, 0.1399, -0.015, -0.009359, 1.008, -0.0075, 1.006, 1.0, -0.02, 1.0, 0.8503, 0.75, 0.4754, 0.75, 0.4646, 0.9375, 0.8072, 0.9375, 0.8503, 0.75, 0.8072, 0.9375, 1.029, 0.8889, 1.171, 0.75, 0.8503, 0.75, 1.171, 0.75, 1.281, 0.5, 0.8935, 0.5, 0.9078, 0.25, 0.9547, 0.0625, 0.5206, 0.08184, 0.5007, 0.2611, 0.9078, 0.25, 0.5007, 0.2611, 0.4889, 0.5028, 0.8935, 0.5, 0.9078, 0.25, 0.8935, 0.5, 1.281, 0.5, 1.318, 0.25, 0.9078, 0.25, 1.318, 0.25, 1.288, 0.1111, 0.9547, 0.0625, 0.7049, 0.25, 0.6293, 0.5, 0.2814, 0.5, 0.3183, 0.25, 0.7049, 0.25, 0.3183, 0.25, 0.2882, 0.1111, 0.5525, 0.0625, 0.75, 0.25, 0.75, 0.0625, 0.5, 0.0625, 0.5, 0.25, 0.75, 0.25, 0.5, 0.25, 0.5, 0.5, 0.75, 0.5, 0.7472, 0.4963, 0.742, 0.003359, 0.9975, 0.0, 0.9992, 0.4972, 0.7472, 0.4963, 0.9992, 0.4972, 1.0, 0.9968, 0.752, 0.9984, 0.7472, 0.4963, 0.752, 0.9984, 0.5, 1.001, 0.5, 0.4973, 0.7472, 0.4963, 0.5, 0.4973, 0.5, 0.01119, 0.742, 0.003359, 0.25, 0.25, 0.25, 0.5, 0.5, 0.5, 0.5, 0.25, 0.25, 0.25, 0.5, 0.25, 0.5, 0.0625, 0.25, 0.0625, 0.7049, 0.25, 0.5525, 0.0625, 0.2882, 0.1111, 0.3183, 0.25, 0.7049, 0.25, 0.3183, 0.25, 0.2814, 0.5, 0.6293, 0.5, 0.2503, 0.4963, 0.2505, 0.005859, 0.5, 0.01119, 0.5, 0.4973, 0.2503, 0.4963, 0.5, 0.4973, 0.5, 1.001, 0.248, 0.9959, 0.2503, 0.4963, 0.248, 0.9959, 0.0025, 0.9968, 0.003326, 0.4997, 0.2503, 0.4963, 0.003326, 0.4997, 2.988e-05, 0.002501, 0.2505, 0.005859, 0.5, 0.6968, 0.25, 0.6968, 0.3526, 0.5134, 0.5, 0.5134, 0.75, 0.6968, 0.5, 0.6968, 0.5, 0.5134, 0.6474, 0.5134, 0.25, 0.9077, 0.5, 0.9077, 0.5, 0.5134, 0.3526, 0.5134, 0.5, 0.9077, 0.75, 0.9077, 0.6474, 0.5134, 0.5, 0.5134, 0.7626, 0.3384, 0.9077, 0.1951, 0.5134, 0.1951, 0.5134, 0.3384, 0.6968, 0.5221, 0.7626, 0.3384, 0.5134, 0.3384, 0.5134, 0.5225, 0.9077, 0.1951, 0.7626, 0.3384, 0.5134, 0.3384, 0.5134, 0.1951, 0.7626, 0.3384, 0.6968, 0.5221, 0.5134, 0.5225, 0.5134, 0.3384, 0.5134, 0.3384, 0.5134, 0.5225, -0.5883, 0.5225, -0.09927, 0.3384, 0.5134, 0.1951, 0.5134, 0.3384, -0.09927, 0.3384, -0.09927, 0.1951, 0.5134, 0.5225, 0.5134, 0.3384, -0.09927, 0.3384, -0.5883, 0.5225, 0.5134, 0.3384, 0.5134, 0.1951, -0.09927, 0.1951, -0.09927, 0.3384, 0.5, 0.5134, 0.6474, 0.5134, 0.5346, -0.09927, 0.5, -0.09927, 0.3526, 0.5134, 0.5, 0.5134, 0.5, -0.09927, 0.4654, -0.09927, 0.6474, 0.5134, 0.5, 0.5134, 0.5, -0.5883, 0.5346, -0.5883, 0.5, 0.5134, 0.3526, 0.5134, 0.4654, -0.5883, 0.5, -0.5883, 0.4654, 0.9007, 0.5, 0.9007, 0.5, 0.06683, 0.4654, 0.06683, 0.5, 0.9007, 0.5346, 0.9007, 0.5346, 0.06683, 0.5, 0.06683, 0.9007, 0.3384, 0.9007, 0.1951, 0.06683, 0.3786, 0.001908, 0.4436, 0.4117, 0.5225, 0.9007, 0.3384, 0.001908, 0.4436, 0.0001407, 0.5225, 0.9007, 0.1951, 0.9007, 0.3384, 0.001908, 0.4436, 0.06683, 0.3786, 0.9007, 0.3384, 0.4117, 0.5225, 0.0001407, 0.5225, 0.001908, 0.4436, 0.4654, 0.4436, 0.5, 0.4436, 0.5, 0.5225, 0.4654, 0.5225, 0.4654, 0.001908, 0.4654, 0.06683, 0.5, 0.06683, 0.5, 0.001908, 0.5346, 0.001908, 0.5, 0.001908, 0.5, 0.06683, 0.5346, 0.06683, 0.5346, 0.4436, 0.5346, 0.5225, 0.5, 0.5225, 0.5, 0.4436, 0.0001407, 0.5225, 0.4117, 0.5225, 0.1013, 0.7487, 0.0001407, 0.7487, 0.5, 0.5225, 0.5346, 0.5225, 0.5346, 0.7487, 0.5, 0.7487, 0.4654, 0.5225, 0.5, 0.5225, 0.5, 0.7487, 0.4654, 0.7487, 0.4117, 0.5225, 0.0001407, 0.5225, 0.0001407, 0.7487, 0.1013, 0.7487, 0.5, 0.4117, 0.4654, 0.4117, 0.4654, 0.1013, 0.5, 0.1013, 0.5346, 0.4117, 0.5, 0.4117, 0.5, 0.1013, 0.5346, 0.1013, 0.5346, 0.1013, 0.5, 0.1013, 0.5, 0.0001407, 0.5346, 0.0001407, 0.5, 0.1013, 0.4654, 0.1013, 0.4654, 0.0001407, 0.5, 0.0001407, 0.5, 0.08022, 0.75, 0.08022, 0.5874, 0.3535, 0.5, 0.3241, 0.75, 0.08022, 0.75, 0.461, 0.6166, 0.4501, 0.5874, 0.3535, 0.25, 0.08022, 0.5, 0.08022, 0.5, 0.3241, 0.4126, 0.3535, 0.25, 0.461, 0.25, 0.08022, 0.4126, 0.3535, 0.3834, 0.4501, 0.75, 0.461, 0.75, 0.7928, 0.5874, 0.5304, 0.6166, 0.4501, 0.75, 0.7928, 0.5, 0.7928, 0.5, 0.5599, 0.5874, 0.5304, 0.5, 0.7928, 0.25, 0.7928, 0.4126, 0.5304, 0.5, 0.5599, 0.25, 0.7928, 0.25, 0.461, 0.3834, 0.4501, 0.4126, 0.5304, 0.5304, 0.02976, 0.4501, 0.02976, 0.449, 0.09667, 0.5126, 0.09667, 0.5, 0.02976, 0.4126, 0.02976, 0.4307, 0.09667, 0.5, 0.09667, 0.5874, 0.02976, 0.5, 0.02976, 0.5, 0.09667, 0.5693, 0.09667, 0.4501, 0.02976, 0.5304, 0.02976, 0.5126, 0.09667, 0.449, 0.09667, 0.4501, 0.02976, 0.3535, 0.02976, 0.3725, 0.09667, 0.449, 0.09667, 0.4126, 0.02976, 0.5, 0.02976, 0.5, 0.09667, 0.4307, 0.09667, 0.3535, 0.02976, 0.4501, 0.02976, 0.449, 0.09667, 0.3725, 0.09667, 0.5, 0.02976, 0.5874, 0.02976, 0.5692, 0.09667, 0.5, 0.09667, 0.5, 0.09667, 0.5692, 0.09667, 0.5692, 0.1889, 0.5, 0.1889, 0.3725, 0.09667, 0.449, 0.09667, 0.449, 0.1889, 0.3725, 0.1889, 0.4307, 0.09667, 0.5, 0.09667, 0.5, 0.1889, 0.4307, 0.1889, 0.449, 0.09667, 0.3725, 0.09667, 0.3725, 0.1889, 0.449, 0.1889, 0.449, 0.09667, 0.5126, 0.09667, 0.5126, 0.1889, 0.449, 0.1889, 0.5693, 0.09667, 0.5, 0.09667, 0.5, 0.1889, 0.5693, 0.1889, 0.5, 0.09667, 0.4307, 0.09667, 0.4307, 0.1889, 0.5, 0.1889, 0.5126, 0.09667, 0.449, 0.09667, 0.449, 0.1889, 0.5126, 0.1889, 0.4307, 0.5126, 0.4077, 0.449, 0.4428, 0.4473, 0.4571, 0.4868, 0.5, 0.536, 0.4307, 0.5126, 0.4571, 0.4868, 0.5, 0.5013, 0.5693, 0.5126, 0.5, 0.536, 0.5, 0.5013, 0.5429, 0.4868, 0.5923, 0.449, 0.5693, 0.5126, 0.5429, 0.4868, 0.5572, 0.4473, 0.4077, 0.449, 0.4307, 0.3725, 0.4571, 0.3999, 0.4428, 0.4473, 0.4307, 0.3725, 0.5, 0.3491, 0.5, 0.3855, 0.4571, 0.3999, 0.5692, 0.3725, 0.5923, 0.449, 0.5572, 0.4473, 0.5429, 0.3999, 0.5, 0.3491, 0.5692, 0.3725, 0.5429, 0.3999, 0.5, 0.3855, 0.4571, 0.4868, 0.4428, 0.4473, 0.5, 0.4473, 0.5, 0.5013, 0.5429, 0.4868, 0.5, 0.5013, 0.5, 0.4473, 0.5572, 0.4473, 0.4571, 0.3999, 0.5, 0.3855, 0.5, 0.4473, 0.4428, 0.4473, 0.5429, 0.3999, 0.5572, 0.4473, 0.5, 0.4473, 0.5, 0.3855])
me_cube.materials.append(mat_material)
me_cube.materials.append(mat_material_001)
me_cube.use_remesh_preserve_volume = False
me_cube.use_remesh_preserve_attributes = False
me_cube.use_mirror_vertex_groups = False
me_cube.update()

# ---- objects
ob_cube_001 = bpy.data.objects.new('Cube.001', me_cube_001)
ob_cylinder_001 = bpy.data.objects.new('Cylinder.001', me_cylinder_001)
ob_cylinder = bpy.data.objects.new('Cylinder', me_cylinder)
ob_cube = bpy.data.objects.new('Cube', me_cube)
ob_lamp = bpy.data.objects.new('Lamp', light_spot)
ob_camera = bpy.data.objects.new('Camera', cam_camera)

# ---- transforms, parenting, visibility, modifiers, constraints
ob_cube_001.location = (0.0, 0.04488, -0.6865)
ob_cube_001.lock_rotations_4d = False
ob_cube_001.empty_display_type = 'ARROWS'
ob_cube_001.lineart.crease_threshold = 0.0
ob_cylinder_001.location = (0.1389, -4.704, 0.07659)
ob_cylinder_001.lock_rotations_4d = False
ob_cylinder_001.empty_display_type = 'ARROWS'
ob_cylinder_001.lineart.crease_threshold = 0.0
ob_cylinder.location = (0.0, -0.1106, 1.28)
ob_cylinder.lock_rotations_4d = False
ob_cylinder.empty_display_type = 'ARROWS'
ob_cylinder.lineart.crease_threshold = 0.0
ob_cube.location = (0.0, 0.0, 0.0)
ob_cube.lock_rotations_4d = False
ob_cube.empty_display_type = 'ARROWS'
ob_cube.color = (0.0, 0.0, 0.0, 1.0)
ob_cube.lineart.crease_threshold = 0.0
ob_lamp.location = (-9.397, -1.287, 3.058)
ob_lamp.rotation_euler = (0.6503, 0.05522, 3.893)
ob_lamp.lock_rotations_4d = False
ob_lamp.empty_display_type = 'ARROWS'
ob_lamp.color = (0.0, 0.0, 0.0, 0.0)
ob_lamp.lineart.crease_threshold = 0.0
ob_camera.location = (0.1067, -0.6757, 14.76)
ob_camera.lock_rotations_4d = False
ob_camera.empty_display_type = 'ARROWS'
ob_camera.color = (0.0, 0.0, 0.0, 0.0)
ob_camera.display_type = 'WIRE'
ob_camera.lineart.crease_threshold = 0.0

# ---- collection membership
col_collection_1.objects.link(ob_cube_001)
col_collection_1.objects.link(ob_cylinder_001)
col_collection_1.objects.link(ob_cylinder)
col_collection_1.objects.link(ob_cube)
col_collection_1.objects.link(ob_lamp)
col_collection_1.objects.link(ob_camera)

# ---- scene / render settings (as saved in the file)
scene.camera = ob_camera
scene.frame_start = 1; scene.frame_end = 250; scene.frame_set(3)
scene.render.engine = 'BLENDER_EEVEE_NEXT'
scene.render.image_settings.file_format = 'JPEG'
scene.render.image_settings.color_mode = 'RGB'
scene.render.image_settings.compression = 90
scene.render.resolution_x = 800
scene.render.resolution_y = 600
scene.render.pixel_aspect_x = 100.0
scene.render.pixel_aspect_y = 100.0
scene.render.fps = 25
scene.render.dither_intensity = 0.0
scene.render.use_compositing = False
scene.render.use_sequencer = False
scene.render.bake_margin = 2
scene.render.bake_bias = 0.0
scene.render.use_stamp_time = False
scene.render.use_stamp_date = False
scene.render.use_stamp_frame = False
scene.render.use_stamp_camera = False
scene.render.use_stamp_scene = False
scene.render.use_stamp_filename = False
scene.render.use_stamp_render_time = False
scene.render.stamp_font_size = 0
scene.cycles.use_denoising = False
scene.cycles.samples = 10
scene.cycles.sampling_pattern = 'TABULATED_SOBOL'
scene.cycles.light_sampling_threshold = 0.0
scene.cycles.use_adaptive_sampling = False
scene.cycles.use_light_tree = False
scene.cycles.blur_glossy = 0.0
scene.cycles.volume_bounces = 1
scene.cycles.pixel_filter_type = 'GAUSSIAN'
scene.cycles.sample_clamp_indirect = 0.0
scene.view_settings.view_transform = 'Raw'
bpy.context.view_layer.update()
